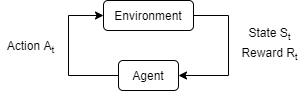

The diagram above was exported from draw.io. Its source (the exported page's mxGraphModel, read from the mxfile embedded in the PNG):
<mxGraphModel dx="2062" dy="1097" grid="1" gridSize="10" guides="1" tooltips="1" connect="1" arrows="1" fold="1" page="1" pageScale="1" pageWidth="827" pageHeight="1169" math="0" shadow="0">
  <root>
    <mxCell id="0" />
    <mxCell id="1" parent="0" />
    <mxCell id="Izbrr2W6EEknQWiXf7wg-3" style="edgeStyle=orthogonalEdgeStyle;rounded=0;orthogonalLoop=1;jettySize=auto;html=1;entryX=0;entryY=0.5;entryDx=0;entryDy=0;" edge="1" parent="1" source="Izbrr2W6EEknQWiXf7wg-1" target="Izbrr2W6EEknQWiXf7wg-2">
      <mxGeometry relative="1" as="geometry">
        <Array as="points">
          <mxPoint x="280" y="405" />
          <mxPoint x="280" y="345" />
        </Array>
      </mxGeometry>
    </mxCell>
    <mxCell id="Izbrr2W6EEknQWiXf7wg-1" value="Agent" style="rounded=1;whiteSpace=wrap;html=1;" vertex="1" parent="1">
      <mxGeometry x="330" y="390" width="60" height="30" as="geometry" />
    </mxCell>
    <mxCell id="Izbrr2W6EEknQWiXf7wg-4" style="edgeStyle=orthogonalEdgeStyle;rounded=0;orthogonalLoop=1;jettySize=auto;html=1;entryX=1;entryY=0.5;entryDx=0;entryDy=0;" edge="1" parent="1" source="Izbrr2W6EEknQWiXf7wg-2" target="Izbrr2W6EEknQWiXf7wg-1">
      <mxGeometry relative="1" as="geometry">
        <Array as="points">
          <mxPoint x="440" y="345" />
          <mxPoint x="440" y="405" />
        </Array>
      </mxGeometry>
    </mxCell>
    <mxCell id="Izbrr2W6EEknQWiXf7wg-2" value="Environment" style="rounded=1;whiteSpace=wrap;html=1;" vertex="1" parent="1">
      <mxGeometry x="315" y="330" width="90" height="30" as="geometry" />
    </mxCell>
    <mxCell id="Izbrr2W6EEknQWiXf7wg-5" value="State S&lt;sub&gt;t&lt;/sub&gt;" style="text;html=1;align=center;verticalAlign=middle;resizable=0;points=[];autosize=1;strokeColor=none;fillColor=none;" vertex="1" parent="1">
      <mxGeometry x="451" y="354" width="60" height="20" as="geometry" />
    </mxCell>
    <mxCell id="Izbrr2W6EEknQWiXf7wg-6" value="Action A&lt;sub&gt;t&lt;/sub&gt;" style="text;html=1;align=center;verticalAlign=middle;resizable=0;points=[];autosize=1;strokeColor=none;fillColor=none;" vertex="1" parent="1">
      <mxGeometry x="212" y="367" width="60" height="20" as="geometry" />
    </mxCell>
    <mxCell id="Izbrr2W6EEknQWiXf7wg-7" value="Reward R&lt;sub&gt;t&lt;/sub&gt;" style="text;html=1;align=center;verticalAlign=middle;resizable=0;points=[];autosize=1;strokeColor=none;fillColor=none;" vertex="1" parent="1">
      <mxGeometry x="446" y="374" width="70" height="20" as="geometry" />
    </mxCell>
  </root>
</mxGraphModel>